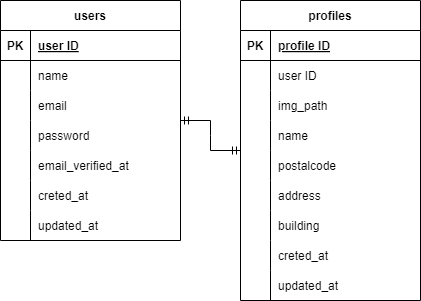

The diagram above was exported from draw.io. Its source (the exported page's mxGraphModel, read from the mxfile embedded in the PNG):
<mxGraphModel dx="510" dy="549" grid="1" gridSize="10" guides="1" tooltips="1" connect="1" arrows="1" fold="1" page="1" pageScale="1" pageWidth="827" pageHeight="1169" background="none" math="0" shadow="0">
  <root>
    <mxCell id="0" />
    <mxCell id="1" parent="0" />
    <mxCell id="2" value="profiles" style="shape=table;startSize=30;container=1;collapsible=1;childLayout=tableLayout;fixedRows=1;rowLines=0;fontStyle=1;align=center;resizeLast=1;" parent="1" vertex="1">
      <mxGeometry x="280" y="40" width="180" height="300" as="geometry">
        <mxRectangle x="280" y="40" width="70" height="30" as="alternateBounds" />
      </mxGeometry>
    </mxCell>
    <mxCell id="3" value="" style="shape=tableRow;horizontal=0;startSize=0;swimlaneHead=0;swimlaneBody=0;fillColor=none;collapsible=0;dropTarget=0;points=[[0,0.5],[1,0.5]];portConstraint=eastwest;top=0;left=0;right=0;bottom=1;" parent="2" vertex="1">
      <mxGeometry y="30" width="180" height="30" as="geometry" />
    </mxCell>
    <mxCell id="4" value="PK" style="shape=partialRectangle;connectable=0;fillColor=none;top=0;left=0;bottom=0;right=0;fontStyle=1;overflow=hidden;" parent="3" vertex="1">
      <mxGeometry width="30" height="30" as="geometry">
        <mxRectangle width="30" height="30" as="alternateBounds" />
      </mxGeometry>
    </mxCell>
    <mxCell id="5" value="profile ID" style="shape=partialRectangle;connectable=0;fillColor=none;top=0;left=0;bottom=0;right=0;align=left;spacingLeft=6;fontStyle=5;overflow=hidden;" parent="3" vertex="1">
      <mxGeometry x="30" width="150" height="30" as="geometry">
        <mxRectangle width="150" height="30" as="alternateBounds" />
      </mxGeometry>
    </mxCell>
    <mxCell id="6" value="" style="shape=tableRow;horizontal=0;startSize=0;swimlaneHead=0;swimlaneBody=0;fillColor=none;collapsible=0;dropTarget=0;points=[[0,0.5],[1,0.5]];portConstraint=eastwest;top=0;left=0;right=0;bottom=0;" parent="2" vertex="1">
      <mxGeometry y="60" width="180" height="30" as="geometry" />
    </mxCell>
    <mxCell id="7" value="" style="shape=partialRectangle;connectable=0;fillColor=none;top=0;left=0;bottom=0;right=0;editable=1;overflow=hidden;" parent="6" vertex="1">
      <mxGeometry width="30" height="30" as="geometry">
        <mxRectangle width="30" height="30" as="alternateBounds" />
      </mxGeometry>
    </mxCell>
    <mxCell id="8" value="user ID" style="shape=partialRectangle;connectable=0;fillColor=none;top=0;left=0;bottom=0;right=0;align=left;spacingLeft=6;overflow=hidden;" parent="6" vertex="1">
      <mxGeometry x="30" width="150" height="30" as="geometry">
        <mxRectangle width="150" height="30" as="alternateBounds" />
      </mxGeometry>
    </mxCell>
    <mxCell id="84" value="" style="shape=tableRow;horizontal=0;startSize=0;swimlaneHead=0;swimlaneBody=0;fillColor=none;collapsible=0;dropTarget=0;points=[[0,0.5],[1,0.5]];portConstraint=eastwest;top=0;left=0;right=0;bottom=0;" vertex="1" parent="2">
      <mxGeometry y="90" width="180" height="30" as="geometry" />
    </mxCell>
    <mxCell id="85" value="" style="shape=partialRectangle;connectable=0;fillColor=none;top=0;left=0;bottom=0;right=0;editable=1;overflow=hidden;" vertex="1" parent="84">
      <mxGeometry width="30" height="30" as="geometry">
        <mxRectangle width="30" height="30" as="alternateBounds" />
      </mxGeometry>
    </mxCell>
    <mxCell id="86" value="img_path" style="shape=partialRectangle;connectable=0;fillColor=none;top=0;left=0;bottom=0;right=0;align=left;spacingLeft=6;overflow=hidden;" vertex="1" parent="84">
      <mxGeometry x="30" width="150" height="30" as="geometry">
        <mxRectangle width="150" height="30" as="alternateBounds" />
      </mxGeometry>
    </mxCell>
    <mxCell id="9" value="" style="shape=tableRow;horizontal=0;startSize=0;swimlaneHead=0;swimlaneBody=0;fillColor=none;collapsible=0;dropTarget=0;points=[[0,0.5],[1,0.5]];portConstraint=eastwest;top=0;left=0;right=0;bottom=0;" parent="2" vertex="1">
      <mxGeometry y="120" width="180" height="30" as="geometry" />
    </mxCell>
    <mxCell id="10" value="" style="shape=partialRectangle;connectable=0;fillColor=none;top=0;left=0;bottom=0;right=0;editable=1;overflow=hidden;" parent="9" vertex="1">
      <mxGeometry width="30" height="30" as="geometry">
        <mxRectangle width="30" height="30" as="alternateBounds" />
      </mxGeometry>
    </mxCell>
    <mxCell id="11" value="name" style="shape=partialRectangle;connectable=0;fillColor=none;top=0;left=0;bottom=0;right=0;align=left;spacingLeft=6;overflow=hidden;" parent="9" vertex="1">
      <mxGeometry x="30" width="150" height="30" as="geometry">
        <mxRectangle width="150" height="30" as="alternateBounds" />
      </mxGeometry>
    </mxCell>
    <mxCell id="21" value="" style="shape=tableRow;horizontal=0;startSize=0;swimlaneHead=0;swimlaneBody=0;fillColor=none;collapsible=0;dropTarget=0;points=[[0,0.5],[1,0.5]];portConstraint=eastwest;top=0;left=0;right=0;bottom=0;" parent="2" vertex="1">
      <mxGeometry y="150" width="180" height="30" as="geometry" />
    </mxCell>
    <mxCell id="22" value="" style="shape=partialRectangle;connectable=0;fillColor=none;top=0;left=0;bottom=0;right=0;editable=1;overflow=hidden;" parent="21" vertex="1">
      <mxGeometry width="30" height="30" as="geometry">
        <mxRectangle width="30" height="30" as="alternateBounds" />
      </mxGeometry>
    </mxCell>
    <mxCell id="23" value="postalcode" style="shape=partialRectangle;connectable=0;fillColor=none;top=0;left=0;bottom=0;right=0;align=left;spacingLeft=6;overflow=hidden;" parent="21" vertex="1">
      <mxGeometry x="30" width="150" height="30" as="geometry">
        <mxRectangle width="150" height="30" as="alternateBounds" />
      </mxGeometry>
    </mxCell>
    <mxCell id="24" value="" style="shape=tableRow;horizontal=0;startSize=0;swimlaneHead=0;swimlaneBody=0;fillColor=none;collapsible=0;dropTarget=0;points=[[0,0.5],[1,0.5]];portConstraint=eastwest;top=0;left=0;right=0;bottom=0;" parent="2" vertex="1">
      <mxGeometry y="180" width="180" height="30" as="geometry" />
    </mxCell>
    <mxCell id="25" value="" style="shape=partialRectangle;connectable=0;fillColor=none;top=0;left=0;bottom=0;right=0;editable=1;overflow=hidden;" parent="24" vertex="1">
      <mxGeometry width="30" height="30" as="geometry">
        <mxRectangle width="30" height="30" as="alternateBounds" />
      </mxGeometry>
    </mxCell>
    <mxCell id="26" value="address" style="shape=partialRectangle;connectable=0;fillColor=none;top=0;left=0;bottom=0;right=0;align=left;spacingLeft=6;overflow=hidden;" parent="24" vertex="1">
      <mxGeometry x="30" width="150" height="30" as="geometry">
        <mxRectangle width="150" height="30" as="alternateBounds" />
      </mxGeometry>
    </mxCell>
    <mxCell id="27" value="" style="shape=tableRow;horizontal=0;startSize=0;swimlaneHead=0;swimlaneBody=0;fillColor=none;collapsible=0;dropTarget=0;points=[[0,0.5],[1,0.5]];portConstraint=eastwest;top=0;left=0;right=0;bottom=0;" parent="2" vertex="1">
      <mxGeometry y="210" width="180" height="30" as="geometry" />
    </mxCell>
    <mxCell id="28" value="" style="shape=partialRectangle;connectable=0;fillColor=none;top=0;left=0;bottom=0;right=0;editable=1;overflow=hidden;" parent="27" vertex="1">
      <mxGeometry width="30" height="30" as="geometry">
        <mxRectangle width="30" height="30" as="alternateBounds" />
      </mxGeometry>
    </mxCell>
    <mxCell id="29" value="building" style="shape=partialRectangle;connectable=0;fillColor=none;top=0;left=0;bottom=0;right=0;align=left;spacingLeft=6;overflow=hidden;" parent="27" vertex="1">
      <mxGeometry x="30" width="150" height="30" as="geometry">
        <mxRectangle width="150" height="30" as="alternateBounds" />
      </mxGeometry>
    </mxCell>
    <mxCell id="70" value="" style="shape=tableRow;horizontal=0;startSize=0;swimlaneHead=0;swimlaneBody=0;fillColor=none;collapsible=0;dropTarget=0;points=[[0,0.5],[1,0.5]];portConstraint=eastwest;top=0;left=0;right=0;bottom=0;" parent="2" vertex="1">
      <mxGeometry y="240" width="180" height="30" as="geometry" />
    </mxCell>
    <mxCell id="71" value="" style="shape=partialRectangle;connectable=0;fillColor=none;top=0;left=0;bottom=0;right=0;editable=1;overflow=hidden;" parent="70" vertex="1">
      <mxGeometry width="30" height="30" as="geometry">
        <mxRectangle width="30" height="30" as="alternateBounds" />
      </mxGeometry>
    </mxCell>
    <mxCell id="72" value="creted_at" style="shape=partialRectangle;connectable=0;fillColor=none;top=0;left=0;bottom=0;right=0;align=left;spacingLeft=6;overflow=hidden;" parent="70" vertex="1">
      <mxGeometry x="30" width="150" height="30" as="geometry">
        <mxRectangle width="150" height="30" as="alternateBounds" />
      </mxGeometry>
    </mxCell>
    <mxCell id="74" value="" style="shape=tableRow;horizontal=0;startSize=0;swimlaneHead=0;swimlaneBody=0;fillColor=none;collapsible=0;dropTarget=0;points=[[0,0.5],[1,0.5]];portConstraint=eastwest;top=0;left=0;right=0;bottom=0;" parent="2" vertex="1">
      <mxGeometry y="270" width="180" height="30" as="geometry" />
    </mxCell>
    <mxCell id="75" value="" style="shape=partialRectangle;connectable=0;fillColor=none;top=0;left=0;bottom=0;right=0;editable=1;overflow=hidden;" parent="74" vertex="1">
      <mxGeometry width="30" height="30" as="geometry">
        <mxRectangle width="30" height="30" as="alternateBounds" />
      </mxGeometry>
    </mxCell>
    <mxCell id="76" value="updated_at" style="shape=partialRectangle;connectable=0;fillColor=none;top=0;left=0;bottom=0;right=0;align=left;spacingLeft=6;overflow=hidden;" parent="74" vertex="1">
      <mxGeometry x="30" width="150" height="30" as="geometry">
        <mxRectangle width="150" height="30" as="alternateBounds" />
      </mxGeometry>
    </mxCell>
    <mxCell id="40" value="users" style="shape=table;startSize=30;container=1;collapsible=1;childLayout=tableLayout;fixedRows=1;rowLines=0;fontStyle=1;align=center;resizeLast=1;" parent="1" vertex="1">
      <mxGeometry x="40" y="40" width="180" height="240" as="geometry">
        <mxRectangle x="40" y="40" width="70" height="30" as="alternateBounds" />
      </mxGeometry>
    </mxCell>
    <mxCell id="41" value="" style="shape=tableRow;horizontal=0;startSize=0;swimlaneHead=0;swimlaneBody=0;fillColor=none;collapsible=0;dropTarget=0;points=[[0,0.5],[1,0.5]];portConstraint=eastwest;top=0;left=0;right=0;bottom=1;" parent="40" vertex="1">
      <mxGeometry y="30" width="180" height="30" as="geometry" />
    </mxCell>
    <mxCell id="42" value="PK" style="shape=partialRectangle;connectable=0;fillColor=none;top=0;left=0;bottom=0;right=0;fontStyle=1;overflow=hidden;" parent="41" vertex="1">
      <mxGeometry width="30" height="30" as="geometry">
        <mxRectangle width="30" height="30" as="alternateBounds" />
      </mxGeometry>
    </mxCell>
    <mxCell id="43" value="user ID" style="shape=partialRectangle;connectable=0;fillColor=none;top=0;left=0;bottom=0;right=0;align=left;spacingLeft=6;fontStyle=5;overflow=hidden;" parent="41" vertex="1">
      <mxGeometry x="30" width="150" height="30" as="geometry">
        <mxRectangle width="150" height="30" as="alternateBounds" />
      </mxGeometry>
    </mxCell>
    <mxCell id="44" value="" style="shape=tableRow;horizontal=0;startSize=0;swimlaneHead=0;swimlaneBody=0;fillColor=none;collapsible=0;dropTarget=0;points=[[0,0.5],[1,0.5]];portConstraint=eastwest;top=0;left=0;right=0;bottom=0;" parent="40" vertex="1">
      <mxGeometry y="60" width="180" height="30" as="geometry" />
    </mxCell>
    <mxCell id="45" value="" style="shape=partialRectangle;connectable=0;fillColor=none;top=0;left=0;bottom=0;right=0;editable=1;overflow=hidden;" parent="44" vertex="1">
      <mxGeometry width="30" height="30" as="geometry">
        <mxRectangle width="30" height="30" as="alternateBounds" />
      </mxGeometry>
    </mxCell>
    <mxCell id="46" value="name" style="shape=partialRectangle;connectable=0;fillColor=none;top=0;left=0;bottom=0;right=0;align=left;spacingLeft=6;overflow=hidden;" parent="44" vertex="1">
      <mxGeometry x="30" width="150" height="30" as="geometry">
        <mxRectangle width="150" height="30" as="alternateBounds" />
      </mxGeometry>
    </mxCell>
    <mxCell id="47" value="" style="shape=tableRow;horizontal=0;startSize=0;swimlaneHead=0;swimlaneBody=0;fillColor=none;collapsible=0;dropTarget=0;points=[[0,0.5],[1,0.5]];portConstraint=eastwest;top=0;left=0;right=0;bottom=0;" parent="40" vertex="1">
      <mxGeometry y="90" width="180" height="30" as="geometry" />
    </mxCell>
    <mxCell id="48" value="" style="shape=partialRectangle;connectable=0;fillColor=none;top=0;left=0;bottom=0;right=0;editable=1;overflow=hidden;" parent="47" vertex="1">
      <mxGeometry width="30" height="30" as="geometry">
        <mxRectangle width="30" height="30" as="alternateBounds" />
      </mxGeometry>
    </mxCell>
    <mxCell id="49" value="email" style="shape=partialRectangle;connectable=0;fillColor=none;top=0;left=0;bottom=0;right=0;align=left;spacingLeft=6;overflow=hidden;" parent="47" vertex="1">
      <mxGeometry x="30" width="150" height="30" as="geometry">
        <mxRectangle width="150" height="30" as="alternateBounds" />
      </mxGeometry>
    </mxCell>
    <mxCell id="50" value="" style="shape=tableRow;horizontal=0;startSize=0;swimlaneHead=0;swimlaneBody=0;fillColor=none;collapsible=0;dropTarget=0;points=[[0,0.5],[1,0.5]];portConstraint=eastwest;top=0;left=0;right=0;bottom=0;" parent="40" vertex="1">
      <mxGeometry y="120" width="180" height="30" as="geometry" />
    </mxCell>
    <mxCell id="51" value="" style="shape=partialRectangle;connectable=0;fillColor=none;top=0;left=0;bottom=0;right=0;editable=1;overflow=hidden;" parent="50" vertex="1">
      <mxGeometry width="30" height="30" as="geometry">
        <mxRectangle width="30" height="30" as="alternateBounds" />
      </mxGeometry>
    </mxCell>
    <mxCell id="52" value="password" style="shape=partialRectangle;connectable=0;fillColor=none;top=0;left=0;bottom=0;right=0;align=left;spacingLeft=6;overflow=hidden;" parent="50" vertex="1">
      <mxGeometry x="30" width="150" height="30" as="geometry">
        <mxRectangle width="150" height="30" as="alternateBounds" />
      </mxGeometry>
    </mxCell>
    <mxCell id="55" value="" style="shape=tableRow;horizontal=0;startSize=0;swimlaneHead=0;swimlaneBody=0;fillColor=none;collapsible=0;dropTarget=0;points=[[0,0.5],[1,0.5]];portConstraint=eastwest;top=0;left=0;right=0;bottom=0;" parent="40" vertex="1">
      <mxGeometry y="150" width="180" height="30" as="geometry" />
    </mxCell>
    <mxCell id="56" value="" style="shape=partialRectangle;connectable=0;fillColor=none;top=0;left=0;bottom=0;right=0;editable=1;overflow=hidden;" parent="55" vertex="1">
      <mxGeometry width="30" height="30" as="geometry">
        <mxRectangle width="30" height="30" as="alternateBounds" />
      </mxGeometry>
    </mxCell>
    <mxCell id="57" value="email_verified_at" style="shape=partialRectangle;connectable=0;fillColor=none;top=0;left=0;bottom=0;right=0;align=left;spacingLeft=6;overflow=hidden;" parent="55" vertex="1">
      <mxGeometry x="30" width="150" height="30" as="geometry">
        <mxRectangle width="150" height="30" as="alternateBounds" />
      </mxGeometry>
    </mxCell>
    <mxCell id="59" value="" style="shape=tableRow;horizontal=0;startSize=0;swimlaneHead=0;swimlaneBody=0;fillColor=none;collapsible=0;dropTarget=0;points=[[0,0.5],[1,0.5]];portConstraint=eastwest;top=0;left=0;right=0;bottom=0;" parent="40" vertex="1">
      <mxGeometry y="180" width="180" height="30" as="geometry" />
    </mxCell>
    <mxCell id="60" value="" style="shape=partialRectangle;connectable=0;fillColor=none;top=0;left=0;bottom=0;right=0;editable=1;overflow=hidden;" parent="59" vertex="1">
      <mxGeometry width="30" height="30" as="geometry">
        <mxRectangle width="30" height="30" as="alternateBounds" />
      </mxGeometry>
    </mxCell>
    <mxCell id="61" value="creted_at" style="shape=partialRectangle;connectable=0;fillColor=none;top=0;left=0;bottom=0;right=0;align=left;spacingLeft=6;overflow=hidden;" parent="59" vertex="1">
      <mxGeometry x="30" width="150" height="30" as="geometry">
        <mxRectangle width="150" height="30" as="alternateBounds" />
      </mxGeometry>
    </mxCell>
    <mxCell id="63" value="" style="shape=tableRow;horizontal=0;startSize=0;swimlaneHead=0;swimlaneBody=0;fillColor=none;collapsible=0;dropTarget=0;points=[[0,0.5],[1,0.5]];portConstraint=eastwest;top=0;left=0;right=0;bottom=0;" parent="40" vertex="1">
      <mxGeometry y="210" width="180" height="30" as="geometry" />
    </mxCell>
    <mxCell id="64" value="" style="shape=partialRectangle;connectable=0;fillColor=none;top=0;left=0;bottom=0;right=0;editable=1;overflow=hidden;" parent="63" vertex="1">
      <mxGeometry width="30" height="30" as="geometry">
        <mxRectangle width="30" height="30" as="alternateBounds" />
      </mxGeometry>
    </mxCell>
    <mxCell id="65" value="updated_at" style="shape=partialRectangle;connectable=0;fillColor=none;top=0;left=0;bottom=0;right=0;align=left;spacingLeft=6;overflow=hidden;" parent="63" vertex="1">
      <mxGeometry x="30" width="150" height="30" as="geometry">
        <mxRectangle width="150" height="30" as="alternateBounds" />
      </mxGeometry>
    </mxCell>
    <mxCell id="81" value="" style="edgeStyle=entityRelationEdgeStyle;fontSize=12;html=1;endArrow=ERmandOne;startArrow=ERmandOne;strokeColor=default;rounded=0;shadow=0;" parent="1" source="40" target="2" edge="1">
      <mxGeometry width="100" height="100" relative="1" as="geometry">
        <mxPoint x="300" y="240" as="sourcePoint" />
        <mxPoint x="420" y="240" as="targetPoint" />
      </mxGeometry>
    </mxCell>
  </root>
</mxGraphModel>